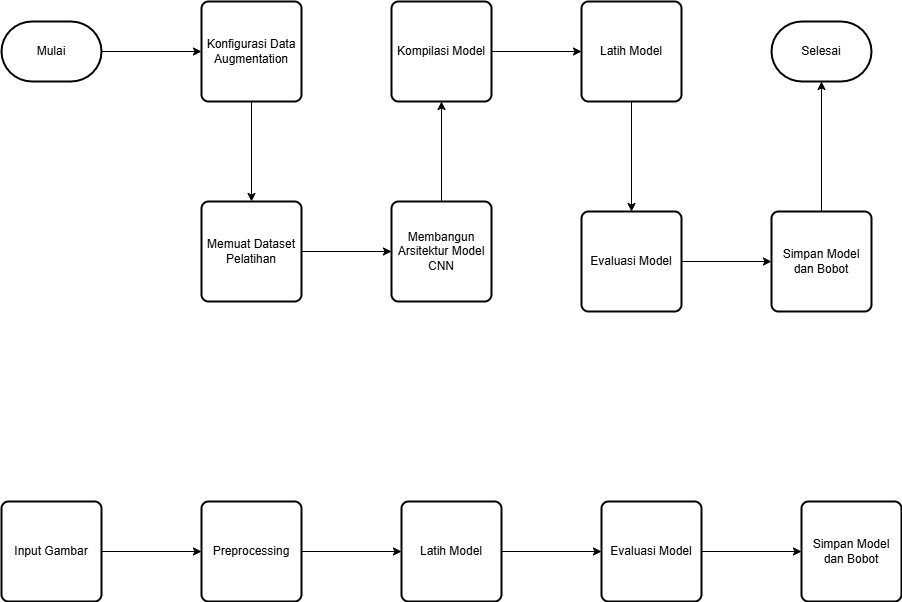

The diagram above was exported from draw.io. Its source (the exported page's mxGraphModel, read from the mxfile embedded in the PNG):
<mxGraphModel dx="1257" dy="1898" grid="1" gridSize="10" guides="1" tooltips="1" connect="1" arrows="1" fold="1" page="1" pageScale="1" pageWidth="1654" pageHeight="1169" math="0" shadow="0">
  <root>
    <mxCell id="0" />
    <mxCell id="1" parent="0" />
    <mxCell id="x9Bh0e5qcz2dUu1Cmf-h-12" style="edgeStyle=orthogonalEdgeStyle;rounded=0;orthogonalLoop=1;jettySize=auto;html=1;exitX=1;exitY=0.5;exitDx=0;exitDy=0;exitPerimeter=0;entryX=0;entryY=0.5;entryDx=0;entryDy=0;" parent="1" source="x9Bh0e5qcz2dUu1Cmf-h-3" target="x9Bh0e5qcz2dUu1Cmf-h-4" edge="1">
      <mxGeometry relative="1" as="geometry" />
    </mxCell>
    <mxCell id="x9Bh0e5qcz2dUu1Cmf-h-3" value="Mulai" style="strokeWidth=2;html=1;shape=mxgraph.flowchart.terminator;whiteSpace=wrap;" parent="1" vertex="1">
      <mxGeometry x="40" y="-1080" width="100" height="60" as="geometry" />
    </mxCell>
    <mxCell id="x9Bh0e5qcz2dUu1Cmf-h-13" style="edgeStyle=orthogonalEdgeStyle;rounded=0;orthogonalLoop=1;jettySize=auto;html=1;exitX=0.5;exitY=1;exitDx=0;exitDy=0;entryX=0.5;entryY=0;entryDx=0;entryDy=0;" parent="1" source="x9Bh0e5qcz2dUu1Cmf-h-4" target="x9Bh0e5qcz2dUu1Cmf-h-5" edge="1">
      <mxGeometry relative="1" as="geometry" />
    </mxCell>
    <mxCell id="x9Bh0e5qcz2dUu1Cmf-h-4" value="Konfigurasi Data Augmentation" style="rounded=1;whiteSpace=wrap;html=1;absoluteArcSize=1;arcSize=14;strokeWidth=2;" parent="1" vertex="1">
      <mxGeometry x="240" y="-1100" width="100" height="100" as="geometry" />
    </mxCell>
    <mxCell id="x9Bh0e5qcz2dUu1Cmf-h-14" style="edgeStyle=orthogonalEdgeStyle;rounded=0;orthogonalLoop=1;jettySize=auto;html=1;exitX=1;exitY=0.5;exitDx=0;exitDy=0;entryX=0;entryY=0.5;entryDx=0;entryDy=0;" parent="1" source="x9Bh0e5qcz2dUu1Cmf-h-5" target="x9Bh0e5qcz2dUu1Cmf-h-6" edge="1">
      <mxGeometry relative="1" as="geometry" />
    </mxCell>
    <mxCell id="x9Bh0e5qcz2dUu1Cmf-h-5" value="Memuat Dataset Pelatihan" style="rounded=1;whiteSpace=wrap;html=1;absoluteArcSize=1;arcSize=14;strokeWidth=2;" parent="1" vertex="1">
      <mxGeometry x="240" y="-900" width="100" height="100" as="geometry" />
    </mxCell>
    <mxCell id="x9Bh0e5qcz2dUu1Cmf-h-15" style="edgeStyle=orthogonalEdgeStyle;rounded=0;orthogonalLoop=1;jettySize=auto;html=1;exitX=0.5;exitY=0;exitDx=0;exitDy=0;entryX=0.5;entryY=1;entryDx=0;entryDy=0;" parent="1" source="x9Bh0e5qcz2dUu1Cmf-h-6" target="x9Bh0e5qcz2dUu1Cmf-h-7" edge="1">
      <mxGeometry relative="1" as="geometry" />
    </mxCell>
    <mxCell id="x9Bh0e5qcz2dUu1Cmf-h-6" value="Membangun Arsitektur Model CNN" style="rounded=1;whiteSpace=wrap;html=1;absoluteArcSize=1;arcSize=14;strokeWidth=2;" parent="1" vertex="1">
      <mxGeometry x="430" y="-900" width="100" height="100" as="geometry" />
    </mxCell>
    <mxCell id="x9Bh0e5qcz2dUu1Cmf-h-16" style="edgeStyle=orthogonalEdgeStyle;rounded=0;orthogonalLoop=1;jettySize=auto;html=1;exitX=1;exitY=0.5;exitDx=0;exitDy=0;entryX=0;entryY=0.5;entryDx=0;entryDy=0;" parent="1" source="x9Bh0e5qcz2dUu1Cmf-h-7" target="x9Bh0e5qcz2dUu1Cmf-h-8" edge="1">
      <mxGeometry relative="1" as="geometry" />
    </mxCell>
    <mxCell id="x9Bh0e5qcz2dUu1Cmf-h-7" value="Kompilasi Model" style="rounded=1;whiteSpace=wrap;html=1;absoluteArcSize=1;arcSize=14;strokeWidth=2;" parent="1" vertex="1">
      <mxGeometry x="430" y="-1100" width="100" height="100" as="geometry" />
    </mxCell>
    <mxCell id="x9Bh0e5qcz2dUu1Cmf-h-17" style="edgeStyle=orthogonalEdgeStyle;rounded=0;orthogonalLoop=1;jettySize=auto;html=1;exitX=0.5;exitY=1;exitDx=0;exitDy=0;entryX=0.5;entryY=0;entryDx=0;entryDy=0;" parent="1" source="x9Bh0e5qcz2dUu1Cmf-h-8" target="x9Bh0e5qcz2dUu1Cmf-h-9" edge="1">
      <mxGeometry relative="1" as="geometry" />
    </mxCell>
    <mxCell id="x9Bh0e5qcz2dUu1Cmf-h-8" value="Latih Model" style="rounded=1;whiteSpace=wrap;html=1;absoluteArcSize=1;arcSize=14;strokeWidth=2;" parent="1" vertex="1">
      <mxGeometry x="620" y="-1100" width="100" height="100" as="geometry" />
    </mxCell>
    <mxCell id="x9Bh0e5qcz2dUu1Cmf-h-18" style="edgeStyle=orthogonalEdgeStyle;rounded=0;orthogonalLoop=1;jettySize=auto;html=1;exitX=1;exitY=0.5;exitDx=0;exitDy=0;entryX=0;entryY=0.5;entryDx=0;entryDy=0;" parent="1" source="x9Bh0e5qcz2dUu1Cmf-h-9" target="x9Bh0e5qcz2dUu1Cmf-h-10" edge="1">
      <mxGeometry relative="1" as="geometry" />
    </mxCell>
    <mxCell id="x9Bh0e5qcz2dUu1Cmf-h-9" value="Evaluasi Model" style="rounded=1;whiteSpace=wrap;html=1;absoluteArcSize=1;arcSize=14;strokeWidth=2;" parent="1" vertex="1">
      <mxGeometry x="620" y="-890" width="100" height="100" as="geometry" />
    </mxCell>
    <mxCell id="x9Bh0e5qcz2dUu1Cmf-h-10" value="Simpan Model dan Bobot" style="rounded=1;whiteSpace=wrap;html=1;absoluteArcSize=1;arcSize=14;strokeWidth=2;" parent="1" vertex="1">
      <mxGeometry x="810" y="-890" width="100" height="100" as="geometry" />
    </mxCell>
    <mxCell id="x9Bh0e5qcz2dUu1Cmf-h-11" value="Selesai" style="strokeWidth=2;html=1;shape=mxgraph.flowchart.terminator;whiteSpace=wrap;" parent="1" vertex="1">
      <mxGeometry x="810" y="-1080" width="100" height="60" as="geometry" />
    </mxCell>
    <mxCell id="x9Bh0e5qcz2dUu1Cmf-h-20" style="edgeStyle=orthogonalEdgeStyle;rounded=0;orthogonalLoop=1;jettySize=auto;html=1;exitX=0.5;exitY=0;exitDx=0;exitDy=0;entryX=0.5;entryY=1;entryDx=0;entryDy=0;entryPerimeter=0;" parent="1" source="x9Bh0e5qcz2dUu1Cmf-h-10" target="x9Bh0e5qcz2dUu1Cmf-h-11" edge="1">
      <mxGeometry relative="1" as="geometry" />
    </mxCell>
    <mxCell id="x9Bh0e5qcz2dUu1Cmf-h-29" style="edgeStyle=orthogonalEdgeStyle;rounded=0;orthogonalLoop=1;jettySize=auto;html=1;exitX=1;exitY=0.5;exitDx=0;exitDy=0;entryX=0;entryY=0.5;entryDx=0;entryDy=0;" parent="1" source="x9Bh0e5qcz2dUu1Cmf-h-21" target="x9Bh0e5qcz2dUu1Cmf-h-22" edge="1">
      <mxGeometry relative="1" as="geometry" />
    </mxCell>
    <mxCell id="x9Bh0e5qcz2dUu1Cmf-h-21" value="Input Gambar" style="rounded=1;whiteSpace=wrap;html=1;absoluteArcSize=1;arcSize=14;strokeWidth=2;" parent="1" vertex="1">
      <mxGeometry x="40" y="-600" width="100" height="100" as="geometry" />
    </mxCell>
    <mxCell id="x9Bh0e5qcz2dUu1Cmf-h-30" style="edgeStyle=orthogonalEdgeStyle;rounded=0;orthogonalLoop=1;jettySize=auto;html=1;exitX=1;exitY=0.5;exitDx=0;exitDy=0;entryX=0;entryY=0.5;entryDx=0;entryDy=0;" parent="1" source="x9Bh0e5qcz2dUu1Cmf-h-22" target="x9Bh0e5qcz2dUu1Cmf-h-23" edge="1">
      <mxGeometry relative="1" as="geometry" />
    </mxCell>
    <mxCell id="x9Bh0e5qcz2dUu1Cmf-h-22" value="Preprocessing" style="rounded=1;whiteSpace=wrap;html=1;absoluteArcSize=1;arcSize=14;strokeWidth=2;" parent="1" vertex="1">
      <mxGeometry x="240" y="-600" width="100" height="100" as="geometry" />
    </mxCell>
    <mxCell id="x9Bh0e5qcz2dUu1Cmf-h-31" style="edgeStyle=orthogonalEdgeStyle;rounded=0;orthogonalLoop=1;jettySize=auto;html=1;exitX=1;exitY=0.5;exitDx=0;exitDy=0;entryX=0;entryY=0.5;entryDx=0;entryDy=0;" parent="1" source="x9Bh0e5qcz2dUu1Cmf-h-23" target="x9Bh0e5qcz2dUu1Cmf-h-26" edge="1">
      <mxGeometry relative="1" as="geometry" />
    </mxCell>
    <mxCell id="x9Bh0e5qcz2dUu1Cmf-h-23" value="Latih Model" style="rounded=1;whiteSpace=wrap;html=1;absoluteArcSize=1;arcSize=14;strokeWidth=2;" parent="1" vertex="1">
      <mxGeometry x="440" y="-600" width="100" height="100" as="geometry" />
    </mxCell>
    <mxCell id="x9Bh0e5qcz2dUu1Cmf-h-32" style="edgeStyle=orthogonalEdgeStyle;rounded=0;orthogonalLoop=1;jettySize=auto;html=1;exitX=1;exitY=0.5;exitDx=0;exitDy=0;entryX=0;entryY=0.5;entryDx=0;entryDy=0;" parent="1" source="x9Bh0e5qcz2dUu1Cmf-h-26" target="x9Bh0e5qcz2dUu1Cmf-h-27" edge="1">
      <mxGeometry relative="1" as="geometry" />
    </mxCell>
    <mxCell id="x9Bh0e5qcz2dUu1Cmf-h-26" value="Evaluasi Model" style="rounded=1;whiteSpace=wrap;html=1;absoluteArcSize=1;arcSize=14;strokeWidth=2;" parent="1" vertex="1">
      <mxGeometry x="640" y="-600" width="100" height="100" as="geometry" />
    </mxCell>
    <mxCell id="x9Bh0e5qcz2dUu1Cmf-h-27" value="Simpan Model dan Bobot" style="rounded=1;whiteSpace=wrap;html=1;absoluteArcSize=1;arcSize=14;strokeWidth=2;" parent="1" vertex="1">
      <mxGeometry x="840" y="-600" width="100" height="100" as="geometry" />
    </mxCell>
  </root>
</mxGraphModel>